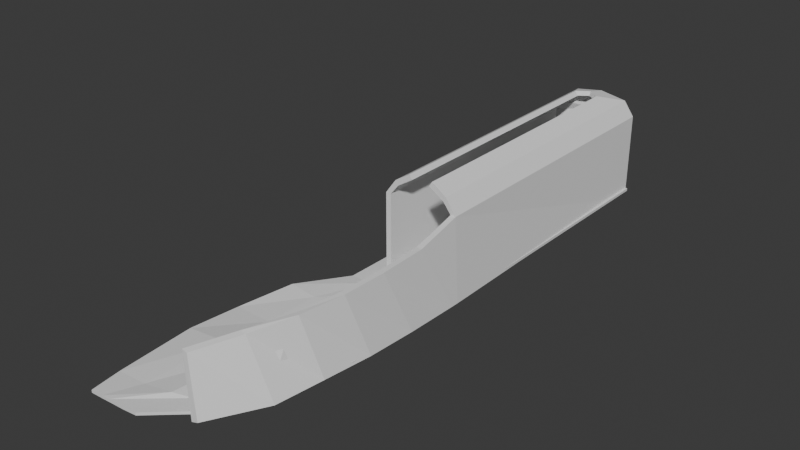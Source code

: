 # Source: level1.blend  (saved by Blender 4.2.66; exported with 4.5.12 LTS)
import bpy
from mathutils import Matrix  # noqa: F401  (used for matrix-valued properties, if any)

bpy.ops.wm.read_factory_settings(use_empty=True)
scene = bpy.context.scene
scene.name = 'Scene'

# ---- collections
col_collection = bpy.data.collections.new('Collection'); scene.collection.children.link(col_collection)

# ---- materials (node trees are filled in below, after node groups)
mat_material = bpy.data.materials.new('Material')
mat_material.alpha_threshold = 0.0
mat_material.use_transparent_shadow = False
mat_material.roughness = 0.5
mat_material.line_color = (0.0, 0.0, 0.0, 1.0)

# ---- material node trees
mat_material.use_nodes = True; mat_material.node_tree.nodes.clear()
_N = mat_material.node_tree.nodes; _L = mat_material.node_tree.links
n0 = _N.new('ShaderNodeOutputMaterial'); n0.name = 'Material Output'; n0.location = (300, 300)
n1 = _N.new('ShaderNodeBsdfPrincipled'); n1.name = 'Principled BSDF'; n1.location = (10, 300)
n1.inputs[3].default_value = 1.45
_L.new(n1.outputs[0], n0.inputs[0])
n0.is_active_output = True

# ---- world
world_world = bpy.data.worlds.new('World'); scene.world = world_world
world_world.use_nodes = True; world_world.node_tree.nodes.clear()
_N = world_world.node_tree.nodes; _L = world_world.node_tree.links
n0 = _N.new('ShaderNodeOutputWorld'); n0.name = 'World Output'; n0.location = (300, 300)
n1 = _N.new('ShaderNodeBackground'); n1.name = 'Background'; n1.location = (10, 300)
n1.inputs[0].default_value = (0.05088, 0.05088, 0.05088, 1.0)
_L.new(n1.outputs[0], n0.inputs[0])
n0.is_active_output = True
world_world.color = (0.05088, 0.05088, 0.05088)
world_world.sun_shadow_jitter_overblur = 0.0

# ---- meshes
me_cube = bpy.data.meshes.new('Cube')
me_cube.from_pydata([(15.25, 108.5, 0.4998), (15.25, 108.5, -0.5002), (-16.4, -107.0, 0.5244), (-16.39, -107.0, -0.4759), (-19.59, 108.5, 0.4998), (-19.59, 108.5, -0.5002), (-34.6, -108.2, 0.5012), (-34.62, -108.2, -0.4989), (-36.1, -97.21, -0.4732), (0.7519, -91.44, 0.471), (-36.06, -97.21, 0.5271), (0.787, -91.46, -0.5289), (-36.89, -69.56, 1.488), (-35.77, -50.5, 0.7661), (-30.86, -30.94, 2.244), (-21.2, -11.93, 0.5807), (9.379, -67.4, -0.6024), (13.11, -49.95, -0.4956), (14.68, -31.11, -0.5052), (15.27, -11.9, -0.5134), (-21.2, -11.93, -0.4196), (-30.86, -30.95, 0.0), (-35.77, -50.5, -0.236), (-36.96, -69.56, 0.0), (15.27, -11.9, 0.4866), (14.69, -31.11, 0.4948), (13.11, -49.95, 0.5044), (9.37, -67.4, 0.3974), (4.872, 108.5, -0.5002), (-5.511, 108.5, -0.5002), (-15.89, 108.5, -0.5002), (-21.5, -107.5, 0.5082), (-27.24, -107.8, 0.5026), (-30.17, -108.0, 0.5017), (-30.18, -108.0, -0.4984), (-27.25, -107.8, -0.4974), (-21.5, -107.5, -0.4919), (-15.89, 108.5, 0.4998), (-5.511, 108.5, 0.4998), (4.872, 108.5, 0.4998), (-9.398, -92.38, -0.4762), (-15.21, -95.13, 0.0), (-25.43, -96.68, -0.4525), (-25.4, -96.68, 0.5482), (-15.18, -95.13, 1.46), (-9.406, -92.37, 0.5244), (-13.45, -11.93, 0.5265), (-3.852, -11.93, 0.4973), (5.618, -11.91, 0.488), (-20.73, -31.17, 1.226), (-9.202, -31.28, 0.6435), (2.362, -31.19, 0.614), (-21.85, -50.68, 0.7195), (-10.22, -51.02, 0.6638), (0.2379, -50.28, 2.023), (-22.22, -68.97, 2.535), (-11.52, -69.02, 2.14), (-2.233, -67.99, 0.5394), (5.621, -11.91, -0.5119), (-3.85, -11.93, -0.5027), (-13.45, -11.93, -0.4736), (2.342, -31.19, -0.3863), (-9.235, -31.28, -0.357), (-20.73, -31.17, 0.2192), (0.2443, -50.28, 0.0), (-10.22, -51.02, -0.3423), (-21.85, -50.68, -0.2839), (-2.239, -67.99, -0.4629), (-11.57, -69.02, 0.0), (-22.4, -68.97, 0.0)], [], [(43, 10, 6, 33), (34, 33, 6, 7), (20, 15, 4, 5), (40, 11, 3, 36), (11, 9, 2, 3), (28, 39, 0, 1), (16, 27, 9, 11), (67, 16, 11, 40), (7, 6, 10, 8), (55, 12, 10, 43), (37, 4, 15, 46), (46, 15, 14, 49), (49, 14, 13, 52), (52, 13, 12, 55), (28, 1, 19, 58), (58, 19, 18, 61), (61, 18, 17, 64), (64, 17, 16, 67), (1, 0, 24, 19), (19, 24, 25, 18), (18, 25, 26, 17), (17, 26, 27, 16), (8, 10, 12, 23), (23, 12, 13, 22), (22, 13, 14, 21), (21, 14, 15, 20), (22, 66, 69, 23), (66, 65, 68, 69), (65, 64, 67, 68), (21, 63, 66, 22), (63, 62, 65, 66), (62, 61, 64, 65), (20, 60, 63, 21), (60, 59, 62, 63), (59, 58, 61, 62), (5, 30, 60, 20), (30, 29, 59, 60), (29, 28, 58, 59), (26, 54, 57, 27), (54, 53, 56, 57), (53, 52, 55, 56), (25, 51, 54, 26), (51, 50, 53, 54), (50, 49, 52, 53), (24, 48, 51, 25), (48, 47, 50, 51), (47, 46, 49, 50), (0, 39, 48, 24), (39, 38, 47, 48), (38, 37, 46, 47), (27, 57, 45, 9), (57, 56, 44, 45), (56, 55, 43, 44), (23, 69, 42, 8), (69, 68, 41, 42), (68, 67, 40, 41), (5, 4, 37, 30), (30, 37, 38, 29), (29, 38, 39, 28), (8, 42, 34, 7), (42, 41, 35, 34), (41, 40, 36, 35), (3, 2, 31, 36), (36, 31, 32, 35), (35, 32, 33, 34), (9, 45, 31, 2), (45, 44, 32, 31), (44, 43, 33, 32)])
_uv = me_cube.uv_layers.new(name='UVMap')
_uv.uv.foreach_set('vector', [0.8125, 0.7374, 0.875, 0.7374, 0.875, 0.75, 0.8125, 0.75, 0.375, 0.9375, 0.625, 0.9375, 0.625, 1.0, 0.375, 1.0, 0.375, 0.1722, 0.625, 0.1722, 0.625, 0.25, 0.375, 0.25, 0.3125, 0.7374, 0.375, 0.7374, 0.375, 0.75, 0.3125, 0.75, 0.375, 0.7374, 0.625, 0.7374, 0.625, 0.75, 0.375, 0.75, 0.375, 0.4375, 0.625, 0.4375, 0.625, 0.5, 0.375, 0.5, 0.375, 0.7202, 0.625, 0.7202, 0.625, 0.7374, 0.375, 0.7374, 0.3125, 0.7202, 0.375, 0.7202, 0.375, 0.7374, 0.3125, 0.7374, 0.375, 0.0, 0.625, 0.0, 0.625, 0.0126, 0.375, 0.0126, 0.8125, 0.7202, 0.875, 0.7202, 0.875, 0.7374, 0.8125, 0.7374, 0.8125, 0.5, 0.875, 0.5, 0.875, 0.5778, 0.8125, 0.5778, 0.8125, 0.5778, 0.875, 0.5778, 0.875, 0.6253, 0.8125, 0.6253, 0.8125, 0.6253, 0.875, 0.6253, 0.875, 0.6727, 0.8125, 0.6727, 0.8125, 0.6727, 0.875, 0.6727, 0.875, 0.7202, 0.8125, 0.7202, 0.3125, 0.5, 0.375, 0.5, 0.375, 0.5778, 0.3125, 0.5778, 0.3125, 0.5778, 0.375, 0.5778, 0.375, 0.6253, 0.3125, 0.6253, 0.3125, 0.6253, 0.375, 0.6253, 0.375, 0.6727, 0.3125, 0.6727, 0.3125, 0.6727, 0.375, 0.6727, 0.375, 0.7202, 0.3125, 0.7202, 0.375, 0.5, 0.625, 0.5, 0.625, 0.5778, 0.375, 0.5778, 0.375, 0.5778, 0.625, 0.5778, 0.625, 0.6253, 0.375, 0.6253, 0.375, 0.6253, 0.625, 0.6253, 0.625, 0.6727, 0.375, 0.6727, 0.375, 0.6727, 0.625, 0.6727, 0.625, 0.7202, 0.375, 0.7202, 0.375, 0.0126, 0.625, 0.0126, 0.625, 0.02979, 0.375, 0.02979, 0.375, 0.02979, 0.625, 0.02979, 0.625, 0.07727, 0.375, 0.07727, 0.375, 0.07727, 0.625, 0.07727, 0.625, 0.1247, 0.375, 0.1247, 0.375, 0.1247, 0.625, 0.1247, 0.625, 0.1722, 0.375, 0.1722, 0.125, 0.6727, 0.1875, 0.6727, 0.1875, 0.7202, 0.125, 0.7202, 0.1875, 0.6727, 0.25, 0.6727, 0.25, 0.7202, 0.1875, 0.7202, 0.25, 0.6727, 0.3125, 0.6727, 0.3125, 0.7202, 0.25, 0.7202, 0.125, 0.6253, 0.1875, 0.6253, 0.1875, 0.6727, 0.125, 0.6727, 0.1875, 0.6253, 0.25, 0.6253, 0.25, 0.6727, 0.1875, 0.6727, 0.25, 0.6253, 0.3125, 0.6253, 0.3125, 0.6727, 0.25, 0.6727, 0.125, 0.5778, 0.1875, 0.5778, 0.1875, 0.6253, 0.125, 0.6253, 0.1875, 0.5778, 0.25, 0.5778, 0.25, 0.6253, 0.1875, 0.6253, 0.25, 0.5778, 0.3125, 0.5778, 0.3125, 0.6253, 0.25, 0.6253, 0.125, 0.5, 0.1875, 0.5, 0.1875, 0.5778, 0.125, 0.5778, 0.1875, 0.5, 0.25, 0.5, 0.25, 0.5778, 0.1875, 0.5778, 0.25, 0.5, 0.3125, 0.5, 0.3125, 0.5778, 0.25, 0.5778, 0.625, 0.6727, 0.6875, 0.6727, 0.6875, 0.7202, 0.625, 0.7202, 0.6875, 0.6727, 0.75, 0.6727, 0.75, 0.7202, 0.6875, 0.7202, 0.75, 0.6727, 0.8125, 0.6727, 0.8125, 0.7202, 0.75, 0.7202, 0.625, 0.6253, 0.6875, 0.6253, 0.6875, 0.6727, 0.625, 0.6727, 0.6875, 0.6253, 0.75, 0.6253, 0.75, 0.6727, 0.6875, 0.6727, 0.75, 0.6253, 0.8125, 0.6253, 0.8125, 0.6727, 0.75, 0.6727, 0.625, 0.5778, 0.6875, 0.5778, 0.6875, 0.6253, 0.625, 0.6253, 0.6875, 0.5778, 0.75, 0.5778, 0.75, 0.6253, 0.6875, 0.6253, 0.75, 0.5778, 0.8125, 0.5778, 0.8125, 0.6253, 0.75, 0.6253, 0.625, 0.5, 0.6875, 0.5, 0.6875, 0.5778, 0.625, 0.5778, 0.6875, 0.5, 0.75, 0.5, 0.75, 0.5778, 0.6875, 0.5778, 0.75, 0.5, 0.8125, 0.5, 0.8125, 0.5778, 0.75, 0.5778, 0.625, 0.7202, 0.6875, 0.7202, 0.6875, 0.7374, 0.625, 0.7374, 0.6875, 0.7202, 0.75, 0.7202, 0.75, 0.7374, 0.6875, 0.7374, 0.75, 0.7202, 0.8125, 0.7202, 0.8125, 0.7374, 0.75, 0.7374, 0.125, 0.7202, 0.1875, 0.7202, 0.1875, 0.7374, 0.125, 0.7374, 0.1875, 0.7202, 0.25, 0.7202, 0.25, 0.7374, 0.1875, 0.7374, 0.25, 0.7202, 0.3125, 0.7202, 0.3125, 0.7374, 0.25, 0.7374, 0.375, 0.25, 0.625, 0.25, 0.625, 0.3125, 0.375, 0.3125, 0.375, 0.3125, 0.625, 0.3125, 0.625, 0.375, 0.375, 0.375, 0.375, 0.375, 0.625, 0.375, 0.625, 0.4375, 0.375, 0.4375, 0.125, 0.7374, 0.1875, 0.7374, 0.1875, 0.75, 0.125, 0.75, 0.1875, 0.7374, 0.25, 0.7374, 0.25, 0.75, 0.1875, 0.75, 0.25, 0.7374, 0.3125, 0.7374, 0.3125, 0.75, 0.25, 0.75, 0.375, 0.75, 0.625, 0.75, 0.625, 0.8125, 0.375, 0.8125, 0.375, 0.8125, 0.625, 0.8125, 0.625, 0.875, 0.375, 0.875, 0.375, 0.875, 0.625, 0.875, 0.625, 0.9375, 0.375, 0.9375, 0.625, 0.7374, 0.6875, 0.7374, 0.6875, 0.75, 0.625, 0.75, 0.6875, 0.7374, 0.75, 0.7374, 0.75, 0.75, 0.6875, 0.75, 0.75, 0.7374, 0.8125, 0.7374, 0.8125, 0.75, 0.75, 0.75])
me_cube.materials.append(mat_material)
me_cube.use_mirror_vertex_groups = False
me_cube.update()
me_cube_001 = bpy.data.meshes.new('Cube.001')
me_cube_001.from_pydata([(0.2126, -12.44, -1.003), (-1.364, -12.44, 2.886), (-13.42, 1.0, -1.0), (-13.42, 1.0, 2.888), (2.217, -12.44, -1.002), (0.641, -12.44, 2.887), (0.9866, 1.0, -1.0), (0.9863, 1.0, 2.889), (-4.394, -12.44, 3.369), (-13.42, 1.0, 3.373), (-3.032, 1.0, 3.585), (-3.338, -12.44, 3.582), (-10.04, -12.45, 3.834), (-8.982, -12.44, 4.047), (-1.018, -0.3964, -1.0), (-1.018, -0.3964, 2.888), (0.9825, -0.3964, -1.0), (0.9822, -0.3964, 2.888), (-4.115, -0.3964, 3.373), (-3.036, -0.3964, 3.585), (-9.909, -0.3965, 3.84), (-8.831, -0.3965, 4.052), (-13.43, -0.08264, 3.84), (-13.42, 1.0, 3.8), (-13.43, -0.01284, 4.052), (-25.85, -12.45, -1.001), (-25.85, -12.45, 2.887), (-27.84, -12.45, -1.001), (-27.84, -12.45, 2.888), (-27.84, 1.0, -1.0), (-27.84, 1.0, 2.889), (-22.76, -12.45, 3.371), (-23.82, 1.0, 3.585), (-23.83, -12.45, 3.583), (-17.0, -12.45, 3.836), (-18.07, -12.45, 4.048), (-25.84, -0.3968, -1.0), (-25.84, -0.3968, 2.888), (-27.84, -0.3968, -1.0), (-27.84, -0.3968, 2.889), (-22.74, -0.3967, 3.373), (-23.82, -0.3967, 3.585), (-16.94, -0.3966, 3.84), (-18.02, -0.3966, 4.052), (-18.14, -23.95, -1.271), (-22.1, -23.67, 1.423), (-20.0, -23.69, 1.376), (-15.37, -23.97, -1.134), (0.1765, -12.76, -1.003), (-1.728, -14.42, 2.286), (2.182, -12.76, -1.002), (0.2812, -14.42, 2.288), (-0.2893, -15.18, -1.005), (-1.321, -17.39, -1.01), (-3.672, -19.55, -1.031), (-6.926, -21.67, -1.17), (1.723, -15.18, -1.003), (0.7096, -17.39, -1.006), (-1.567, -19.56, -1.015), (-4.393, -21.68, -1.078), (-15.54, -21.77, 1.547), (-8.72, -20.09, 1.756), (-4.438, -18.31, 1.968), (-2.585, -16.47, 2.124), (-13.49, -21.79, 1.495), (-6.453, -20.1, 1.794), (-2.377, -18.31, 1.975), (-0.5635, -16.47, 2.127)], [], [(14, 15, 3, 2), (2, 3, 7, 6), (16, 17, 5, 4), (60, 55, 44, 45), (14, 16, 4, 0), (7, 3, 9, 10), (17, 7, 10, 19), (15, 1, 8, 18), (1, 5, 11, 8), (21, 20, 12, 13), (18, 8, 12, 20), (8, 11, 13, 12), (9, 18, 20, 22), (24, 22, 20, 21), (3, 15, 18, 9), (5, 17, 19, 11), (11, 19, 21, 13), (2, 6, 16, 14), (6, 7, 17, 16), (0, 1, 15, 14), (19, 10, 23, 24, 21), (10, 9, 23), (36, 2, 3, 37), (2, 29, 30, 3), (38, 27, 28, 39), (27, 25, 26, 28), (36, 25, 27, 38), (30, 32, 9, 3), (39, 41, 32, 30), (37, 40, 31, 26), (26, 31, 33, 28), (43, 35, 34, 42), (40, 42, 34, 31), (31, 34, 35, 33), (9, 22, 42, 40), (24, 43, 42, 22), (3, 9, 40, 37), (28, 33, 41, 39), (33, 35, 43, 41), (2, 36, 38, 29), (29, 38, 39, 30), (25, 36, 37, 26), (41, 43, 24, 23, 32), (32, 23, 9), (47, 46, 45, 44), (55, 59, 47, 44), (64, 60, 45, 46), (59, 64, 46, 47), (4, 5, 51, 50), (5, 1, 49, 51), (0, 4, 50, 48), (1, 0, 48, 49), (50, 51, 67, 56), (56, 67, 66, 57), (57, 66, 65, 58), (58, 65, 64, 59), (51, 49, 63, 67), (67, 63, 62, 66), (66, 62, 61, 65), (65, 61, 60, 64), (48, 50, 56, 52), (52, 56, 57, 53), (53, 57, 58, 54), (54, 58, 59, 55), (49, 48, 52, 63), (63, 52, 53, 62), (62, 53, 54, 61), (61, 54, 55, 60)])
_uv = me_cube_001.uv_layers.new(name='UVMap')
_uv.uv.foreach_set('vector', [0.375, 0.224, 0.625, 0.224, 0.625, 0.25, 0.375, 0.25, 0.375, 0.25, 0.625, 0.25, 0.625, 0.5, 0.375, 0.5, 0.375, 0.526, 0.625, 0.526, 0.625, 0.75, 0.375, 0.75, 0.625, 0.0, 0.375, 0.0, 0.375, 0.0, 0.625, 0.0, 0.125, 0.526, 0.375, 0.526, 0.375, 0.75, 0.125, 0.75, 0.625, 0.5, 0.625, 0.25, 0.625, 0.25, 0.625, 0.5, 0.625, 0.526, 0.625, 0.5, 0.625, 0.5, 0.625, 0.526, 0.625, 0.224, 0.625, 0.0, 0.625, 0.0, 0.625, 0.224, 0.625, 1.0, 0.625, 0.75, 0.625, 0.75, 0.625, 1.0, 0.625, 0.526, 0.875, 0.526, 0.875, 0.75, 0.625, 0.75, 0.625, 0.224, 0.625, 0.0, 0.625, 0.0, 0.625, 0.224, 0.625, 1.0, 0.625, 0.75, 0.625, 0.75, 0.625, 1.0, 0.625, 0.25, 0.625, 0.224, 0.625, 0.224, 0.625, 0.2299, 0.625, 0.5188, 0.875, 0.5201, 0.875, 0.526, 0.625, 0.526, 0.625, 0.25, 0.625, 0.224, 0.625, 0.224, 0.625, 0.25, 0.625, 0.75, 0.625, 0.526, 0.625, 0.526, 0.625, 0.75, 0.625, 0.75, 0.625, 0.526, 0.625, 0.526, 0.625, 0.75, 0.125, 0.5, 0.375, 0.5, 0.375, 0.526, 0.125, 0.526, 0.375, 0.5, 0.625, 0.5, 0.625, 0.526, 0.375, 0.526, 0.375, 0.0, 0.625, 0.0, 0.625, 0.224, 0.375, 0.224, 0.625, 0.526, 0.625, 0.5, 0.625, 0.5, 0.625, 0.5188, 0.625, 0.526, 0.625, 0.5, 0.625, 0.25, 0.625, 0.5, 0.375, 0.224, 0.375, 0.25, 0.625, 0.25, 0.625, 0.224, 0.375, 0.25, 0.375, 0.5, 0.625, 0.5, 0.625, 0.25, 0.375, 0.526, 0.375, 0.75, 0.625, 0.75, 0.625, 0.526, 0.375, 0.75, 0.375, 1.0, 0.625, 1.0, 0.625, 0.75, 0.125, 0.526, 0.125, 0.75, 0.375, 0.75, 0.375, 0.526, 0.625, 0.5, 0.625, 0.5, 0.625, 0.25, 0.625, 0.25, 0.625, 0.526, 0.625, 0.526, 0.625, 0.5, 0.625, 0.5, 0.625, 0.224, 0.625, 0.224, 0.625, 0.0, 0.625, 0.0, 0.625, 1.0, 0.625, 1.0, 0.625, 0.75, 0.625, 0.75, 0.625, 0.526, 0.625, 0.75, 0.875, 0.75, 0.875, 0.526, 0.625, 0.224, 0.625, 0.224, 0.625, 0.0, 0.625, 0.0, 0.625, 1.0, 0.625, 1.0, 0.625, 0.75, 0.625, 0.75, 0.625, 0.25, 0.625, 0.2299, 0.625, 0.224, 0.625, 0.224, 0.625, 0.5188, 0.625, 0.526, 0.875, 0.526, 0.875, 0.5201, 0.625, 0.25, 0.625, 0.25, 0.625, 0.224, 0.625, 0.224, 0.625, 0.75, 0.625, 0.75, 0.625, 0.526, 0.625, 0.526, 0.625, 0.75, 0.625, 0.75, 0.625, 0.526, 0.625, 0.526, 0.125, 0.5, 0.125, 0.526, 0.375, 0.526, 0.375, 0.5, 0.375, 0.5, 0.375, 0.526, 0.625, 0.526, 0.625, 0.5, 0.375, 0.0, 0.375, 0.224, 0.625, 0.224, 0.625, 0.0, 0.625, 0.526, 0.625, 0.526, 0.625, 0.5188, 0.625, 0.5, 0.625, 0.5, 0.625, 0.5, 0.625, 0.5, 0.625, 0.25, 0.375, 0.75, 0.625, 0.75, 0.625, 1.0, 0.375, 1.0, 0.125, 0.75, 0.375, 0.75, 0.375, 0.75, 0.125, 0.75, 0.625, 0.75, 0.625, 1.0, 0.625, 1.0, 0.625, 0.75, 0.375, 0.75, 0.625, 0.75, 0.625, 0.75, 0.375, 0.75, 0.375, 0.75, 0.625, 0.75, 0.625, 0.75, 0.375, 0.75, 0.625, 0.75, 0.625, 1.0, 0.625, 1.0, 0.625, 0.75, 0.125, 0.75, 0.375, 0.75, 0.375, 0.75, 0.125, 0.75, 0.625, 0.0, 0.375, 0.0, 0.375, 0.0, 0.625, 0.0, 0.375, 0.75, 0.625, 0.75, 0.625, 0.75, 0.375, 0.75, 0.375, 0.75, 0.625, 0.75, 0.625, 0.75, 0.375, 0.75, 0.375, 0.75, 0.625, 0.75, 0.625, 0.75, 0.375, 0.75, 0.375, 0.75, 0.625, 0.75, 0.625, 0.75, 0.375, 0.75, 0.625, 0.75, 0.625, 1.0, 0.625, 1.0, 0.625, 0.75, 0.625, 0.75, 0.625, 1.0, 0.625, 1.0, 0.625, 0.75, 0.625, 0.75, 0.625, 1.0, 0.625, 1.0, 0.625, 0.75, 0.625, 0.75, 0.625, 1.0, 0.625, 1.0, 0.625, 0.75, 0.125, 0.75, 0.375, 0.75, 0.375, 0.75, 0.125, 0.75, 0.125, 0.75, 0.375, 0.75, 0.375, 0.75, 0.125, 0.75, 0.125, 0.75, 0.375, 0.75, 0.375, 0.75, 0.125, 0.75, 0.125, 0.75, 0.375, 0.75, 0.375, 0.75, 0.125, 0.75, 0.625, 0.0, 0.375, 0.0, 0.375, 0.0, 0.625, 0.0, 0.625, 0.0, 0.375, 0.0, 0.375, 0.0, 0.625, 0.0, 0.625, 0.0, 0.375, 0.0, 0.375, 0.0, 0.625, 0.0, 0.625, 0.0, 0.375, 0.0, 0.375, 0.0, 0.625, 0.0])
me_cube_001.update()

# ---- objects
ob_floor_col = bpy.data.objects.new('floor-col', me_cube)
ob_walls_col = bpy.data.objects.new('walls-col', me_cube_001)

# ---- transforms, parenting, visibility, modifiers, constraints
ob_floor_col.location = (0.0, 0.0, 0.0)
ob_floor_col.lock_rotations_4d = False
ob_floor_col.empty_display_type = 'ARROWS'
ob_floor_col.lineart.crease_threshold = 0.0
ob_walls_col.location = (13.42, 100.5, 7.36)
ob_walls_col.scale = (1.0, 8.253, 7.942)

# ---- collection membership
col_collection.objects.link(ob_floor_col)
col_collection.objects.link(ob_walls_col)

# ---- scene / render settings (as saved in the file)
scene.frame_start = 1; scene.frame_end = 250; scene.frame_set(1)
scene.render.engine = 'BLENDER_EEVEE_NEXT'
bpy.context.view_layer.update()

# ---- added for rendering (the .blend has no active camera and no usable light): camera, sun
cam_auto = bpy.data.cameras.new('AutoCamera')
cam_auto.lens = 50.0
cam_auto.sensor_width = 36.0
cam_auto.clip_end = 3688.39
ob_auto_camera = bpy.data.objects.new('AutoCamera', cam_auto)
scene.collection.objects.link(ob_auto_camera)
ob_auto_camera.location = (199.504, -251.922, 186.539)
ob_auto_camera.rotation_euler = (1.09748, -7.21219e-08, 0.694738)
scene.camera = ob_auto_camera
light_auto_sun = bpy.data.lights.new('AutoSun', 'SUN')
light_auto_sun.energy = 3.0
light_auto_sun.angle = 0.0523599
ob_auto_sun = bpy.data.objects.new('AutoSun', light_auto_sun)
scene.collection.objects.link(ob_auto_sun)
ob_auto_sun.rotation_euler = (0.872665, 0.174533, 0.523599)
bpy.context.view_layer.update()
